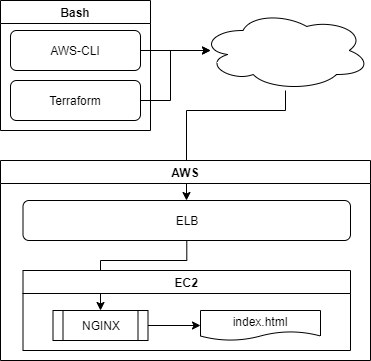

The diagram above was exported from draw.io. Its source (the exported page's mxGraphModel, read from the mxfile embedded in the PNG):
<mxGraphModel dx="1060" dy="689" grid="1" gridSize="10" guides="1" tooltips="1" connect="1" arrows="1" fold="1" page="1" pageScale="1" pageWidth="850" pageHeight="1100" math="0" shadow="0">
  <root>
    <mxCell id="0" />
    <mxCell id="1" parent="0" />
    <mxCell id="6x2RZiDKWOu3AK_Zwxqa-3" style="edgeStyle=orthogonalEdgeStyle;rounded=0;orthogonalLoop=1;jettySize=auto;html=1;exitX=1;exitY=0.5;exitDx=0;exitDy=0;entryX=0.059;entryY=0.5;entryDx=0;entryDy=0;entryPerimeter=0;" parent="1" source="6x2RZiDKWOu3AK_Zwxqa-1" target="6x2RZiDKWOu3AK_Zwxqa-2" edge="1">
      <mxGeometry relative="1" as="geometry" />
    </mxCell>
    <mxCell id="6x2RZiDKWOu3AK_Zwxqa-18" style="edgeStyle=orthogonalEdgeStyle;rounded=0;orthogonalLoop=1;jettySize=auto;html=1;" parent="1" source="6x2RZiDKWOu3AK_Zwxqa-2" target="6x2RZiDKWOu3AK_Zwxqa-5" edge="1">
      <mxGeometry relative="1" as="geometry">
        <Array as="points">
          <mxPoint x="385" y="140" />
          <mxPoint x="286" y="140" />
        </Array>
      </mxGeometry>
    </mxCell>
    <mxCell id="6x2RZiDKWOu3AK_Zwxqa-2" value="" style="ellipse;shape=cloud;whiteSpace=wrap;html=1;" parent="1" vertex="1">
      <mxGeometry x="300" y="40" width="170" height="80" as="geometry" />
    </mxCell>
    <mxCell id="6x2RZiDKWOu3AK_Zwxqa-4" value="AWS" style="swimlane;" parent="1" vertex="1">
      <mxGeometry x="100" y="190" width="370" height="200" as="geometry" />
    </mxCell>
    <mxCell id="6x2RZiDKWOu3AK_Zwxqa-11" value="" style="edgeStyle=orthogonalEdgeStyle;rounded=0;orthogonalLoop=1;jettySize=auto;html=1;entryX=0.5;entryY=0;entryDx=0;entryDy=0;" parent="6x2RZiDKWOu3AK_Zwxqa-4" source="6x2RZiDKWOu3AK_Zwxqa-5" target="6x2RZiDKWOu3AK_Zwxqa-12" edge="1">
      <mxGeometry relative="1" as="geometry">
        <mxPoint x="100" y="110" as="targetPoint" />
        <Array as="points">
          <mxPoint x="186" y="100" />
          <mxPoint x="100" y="100" />
        </Array>
      </mxGeometry>
    </mxCell>
    <mxCell id="6x2RZiDKWOu3AK_Zwxqa-5" value="ELB" style="rounded=1;whiteSpace=wrap;html=1;" parent="6x2RZiDKWOu3AK_Zwxqa-4" vertex="1">
      <mxGeometry x="22.5" y="40" width="327.5" height="40" as="geometry" />
    </mxCell>
    <mxCell id="6x2RZiDKWOu3AK_Zwxqa-7" value="EC2" style="swimlane;startSize=23;" parent="6x2RZiDKWOu3AK_Zwxqa-4" vertex="1">
      <mxGeometry x="22.5" y="110" width="327.5" height="80" as="geometry" />
    </mxCell>
    <mxCell id="6x2RZiDKWOu3AK_Zwxqa-16" value="" style="edgeStyle=orthogonalEdgeStyle;rounded=0;orthogonalLoop=1;jettySize=auto;html=1;entryX=0;entryY=0.5;entryDx=0;entryDy=0;" parent="6x2RZiDKWOu3AK_Zwxqa-7" source="6x2RZiDKWOu3AK_Zwxqa-12" target="6x2RZiDKWOu3AK_Zwxqa-15" edge="1">
      <mxGeometry relative="1" as="geometry">
        <mxPoint x="205" y="55" as="targetPoint" />
      </mxGeometry>
    </mxCell>
    <mxCell id="6x2RZiDKWOu3AK_Zwxqa-12" value="NGINX" style="shape=process;whiteSpace=wrap;html=1;backgroundOutline=1;" parent="6x2RZiDKWOu3AK_Zwxqa-7" vertex="1">
      <mxGeometry x="30" y="40" width="95" height="30" as="geometry" />
    </mxCell>
    <mxCell id="6x2RZiDKWOu3AK_Zwxqa-15" value="index.html" style="shape=document;whiteSpace=wrap;html=1;boundedLbl=1;" parent="6x2RZiDKWOu3AK_Zwxqa-7" vertex="1">
      <mxGeometry x="177.5" y="40" width="120" height="30" as="geometry" />
    </mxCell>
    <mxCell id="M_5D8C8weY2dY53pVqi5-1" value="Bash" style="swimlane;startSize=23;" vertex="1" parent="1">
      <mxGeometry x="100" y="30" width="150" height="130" as="geometry" />
    </mxCell>
    <mxCell id="6x2RZiDKWOu3AK_Zwxqa-1" value="AWS-CLI" style="rounded=1;whiteSpace=wrap;html=1;" parent="M_5D8C8weY2dY53pVqi5-1" vertex="1">
      <mxGeometry x="10" y="30" width="130" height="40" as="geometry" />
    </mxCell>
    <mxCell id="M_5D8C8weY2dY53pVqi5-6" value="Terraform" style="rounded=1;whiteSpace=wrap;html=1;" vertex="1" parent="M_5D8C8weY2dY53pVqi5-1">
      <mxGeometry x="10" y="80" width="130" height="40" as="geometry" />
    </mxCell>
    <mxCell id="M_5D8C8weY2dY53pVqi5-7" style="edgeStyle=orthogonalEdgeStyle;rounded=0;orthogonalLoop=1;jettySize=auto;html=1;entryX=0.059;entryY=0.5;entryDx=0;entryDy=0;entryPerimeter=0;" edge="1" parent="1" source="M_5D8C8weY2dY53pVqi5-6" target="6x2RZiDKWOu3AK_Zwxqa-2">
      <mxGeometry relative="1" as="geometry" />
    </mxCell>
  </root>
</mxGraphModel>